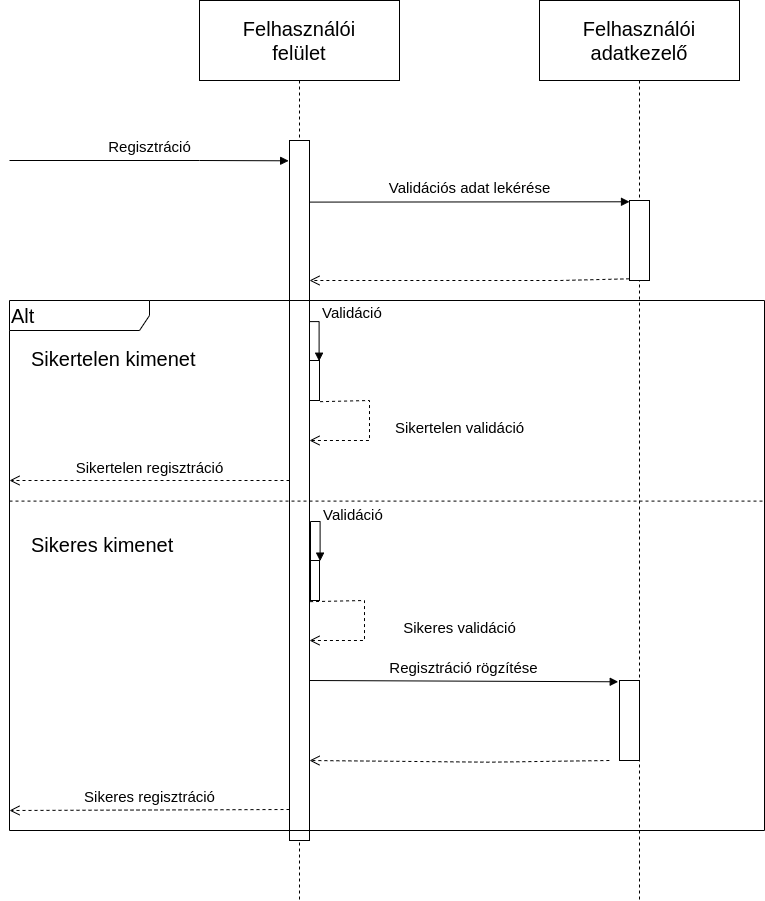

The diagram above was exported from draw.io. Its source (the exported page's mxGraphModel, read from the mxfile embedded in the PNG):
<mxGraphModel dx="2468" dy="773" grid="1" gridSize="10" guides="1" tooltips="1" connect="1" arrows="1" fold="1" page="1" pageScale="1" pageWidth="1100" pageHeight="850" background="none" math="0" shadow="0">
  <root>
    <mxCell id="0" />
    <mxCell id="1" parent="0" />
    <mxCell id="siQ6FhhPh37UH-uckin_-7" value="&lt;font style=&quot;font-size: 20px;&quot;&gt;Felhasználói&lt;br&gt;felület&lt;/font&gt;" style="shape=umlLifeline;perimeter=lifelinePerimeter;whiteSpace=wrap;html=1;container=1;collapsible=0;recursiveResize=0;outlineConnect=0;size=80;expand=1;" parent="1" vertex="1">
      <mxGeometry x="190" y="40" width="200" height="900" as="geometry" />
    </mxCell>
    <mxCell id="siQ6FhhPh37UH-uckin_-9" value="" style="html=1;points=[];perimeter=orthogonalPerimeter;fontSize=25;" parent="siQ6FhhPh37UH-uckin_-7" vertex="1">
      <mxGeometry x="90" y="140" width="20" height="700" as="geometry" />
    </mxCell>
    <mxCell id="siQ6FhhPh37UH-uckin_-68" value="" style="html=1;points=[];perimeter=orthogonalPerimeter;fontSize=20;" parent="siQ6FhhPh37UH-uckin_-7" vertex="1">
      <mxGeometry x="110" y="360" width="10" height="40" as="geometry" />
    </mxCell>
    <mxCell id="siQ6FhhPh37UH-uckin_-72" value="" style="html=1;points=[];perimeter=orthogonalPerimeter;fontSize=20;" parent="siQ6FhhPh37UH-uckin_-7" vertex="1">
      <mxGeometry x="110" y="560" width="10" height="40" as="geometry" />
    </mxCell>
    <mxCell id="siQ6FhhPh37UH-uckin_-74" value="&lt;font style=&quot;font-size: 15px;&quot;&gt;Validáció&lt;/font&gt;" style="edgeStyle=orthogonalEdgeStyle;html=1;align=left;spacingLeft=2;endArrow=block;rounded=0;entryX=1.06;entryY=0.015;fontSize=20;exitX=1.05;exitY=0.657;exitDx=0;exitDy=0;exitPerimeter=0;entryDx=0;entryDy=0;entryPerimeter=0;" parent="siQ6FhhPh37UH-uckin_-7" source="siQ6FhhPh37UH-uckin_-9" target="siQ6FhhPh37UH-uckin_-72" edge="1">
      <mxGeometry x="0.3817" y="9" relative="1" as="geometry">
        <mxPoint x="115.70000000000027" y="480.3800000000001" as="sourcePoint" />
        <Array as="points">
          <mxPoint x="121" y="521" />
        </Array>
        <mxPoint x="120" y="520" as="targetPoint" />
        <mxPoint as="offset" />
      </mxGeometry>
    </mxCell>
    <mxCell id="siQ6FhhPh37UH-uckin_-76" value="&lt;font style=&quot;font-size: 15px;&quot;&gt;Sikeres validáció&lt;/font&gt;" style="html=1;verticalAlign=bottom;endArrow=open;dashed=1;endSize=8;rounded=0;fontSize=20;exitX=1.057;exitY=1.029;exitDx=0;exitDy=0;exitPerimeter=0;" parent="siQ6FhhPh37UH-uckin_-7" edge="1">
      <mxGeometry x="0.2639" y="-95" relative="1" as="geometry">
        <mxPoint x="110.56999999999971" y="601.1600000000003" as="sourcePoint" />
        <mxPoint x="110" y="640" as="targetPoint" />
        <Array as="points">
          <mxPoint x="165" y="600" />
          <mxPoint x="165" y="640" />
        </Array>
        <mxPoint x="95" y="95" as="offset" />
      </mxGeometry>
    </mxCell>
    <mxCell id="siQ6FhhPh37UH-uckin_-79" value="&lt;font style=&quot;font-size: 15px;&quot;&gt;Validáció&lt;/font&gt;" style="edgeStyle=orthogonalEdgeStyle;html=1;align=left;spacingLeft=2;endArrow=block;rounded=0;entryX=1.06;entryY=0.015;fontSize=20;exitX=1.05;exitY=0.657;exitDx=0;exitDy=0;exitPerimeter=0;entryDx=0;entryDy=0;entryPerimeter=0;" parent="siQ6FhhPh37UH-uckin_-7" edge="1">
      <mxGeometry x="0.3816" y="10" relative="1" as="geometry">
        <mxPoint x="110" y="399.9999999999999" as="sourcePoint" />
        <Array as="points">
          <mxPoint x="120" y="321.1" />
        </Array>
        <mxPoint x="119.59999999999991" y="360.70000000000016" as="targetPoint" />
        <mxPoint y="-1" as="offset" />
      </mxGeometry>
    </mxCell>
    <mxCell id="siQ6FhhPh37UH-uckin_-11" value="&lt;font style=&quot;font-size: 20px;&quot;&gt;Felhasználói&lt;br&gt;adatkezelő&lt;/font&gt;" style="shape=umlLifeline;perimeter=lifelinePerimeter;whiteSpace=wrap;html=1;container=1;collapsible=0;recursiveResize=0;outlineConnect=0;size=80;" parent="1" vertex="1">
      <mxGeometry x="530" y="40" width="200" height="900" as="geometry" />
    </mxCell>
    <mxCell id="siQ6FhhPh37UH-uckin_-12" value="" style="html=1;points=[];perimeter=orthogonalPerimeter;fontSize=25;" parent="siQ6FhhPh37UH-uckin_-11" vertex="1">
      <mxGeometry x="80" y="680" width="20" height="80" as="geometry" />
    </mxCell>
    <mxCell id="siQ6FhhPh37UH-uckin_-53" value="" style="html=1;points=[];perimeter=orthogonalPerimeter;fontSize=25;" parent="siQ6FhhPh37UH-uckin_-11" vertex="1">
      <mxGeometry x="90" y="200" width="20" height="80" as="geometry" />
    </mxCell>
    <mxCell id="siQ6FhhPh37UH-uckin_-81" value="" style="html=1;verticalAlign=bottom;endArrow=open;dashed=1;endSize=8;rounded=0;fontSize=20;exitX=-0.007;exitY=0.979;exitDx=0;exitDy=0;exitPerimeter=0;" parent="siQ6FhhPh37UH-uckin_-11" edge="1">
      <mxGeometry x="-0.0018" relative="1" as="geometry">
        <mxPoint x="69.86000000000013" y="760" as="sourcePoint" />
        <mxPoint x="-230" y="760" as="targetPoint" />
        <mxPoint as="offset" />
        <Array as="points">
          <mxPoint x="-50" y="761.6800000000001" />
        </Array>
      </mxGeometry>
    </mxCell>
    <mxCell id="siQ6FhhPh37UH-uckin_-88" value="&lt;font style=&quot;font-size: 15px;&quot;&gt;Validációs adat lekérése&lt;/font&gt;" style="html=1;verticalAlign=bottom;startArrow=none;endArrow=block;startSize=8;rounded=0;fontSize=25;entryX=-0.064;entryY=0.016;entryDx=0;entryDy=0;entryPerimeter=0;exitX=1;exitY=0.088;exitDx=0;exitDy=0;exitPerimeter=0;" parent="siQ6FhhPh37UH-uckin_-11" source="siQ6FhhPh37UH-uckin_-9" edge="1">
      <mxGeometry relative="1" as="geometry">
        <mxPoint x="-218.72000000000003" y="200" as="sourcePoint" />
        <mxPoint x="89.99999999999977" y="201.27999999999975" as="targetPoint" />
        <Array as="points" />
      </mxGeometry>
    </mxCell>
    <mxCell id="siQ6FhhPh37UH-uckin_-10" value="&lt;font style=&quot;font-size: 15px;&quot;&gt;Regisztráció&lt;/font&gt;" style="html=1;verticalAlign=bottom;startArrow=none;endArrow=block;startSize=8;rounded=0;fontSize=25;entryX=-0.043;entryY=0.029;entryDx=0;entryDy=0;entryPerimeter=0;" parent="1" target="siQ6FhhPh37UH-uckin_-9" edge="1">
      <mxGeometry relative="1" as="geometry">
        <mxPoint y="200" as="sourcePoint" />
        <Array as="points">
          <mxPoint x="190" y="200" />
        </Array>
      </mxGeometry>
    </mxCell>
    <mxCell id="siQ6FhhPh37UH-uckin_-54" value="Alt" style="shape=umlFrame;tabWidth=110;tabHeight=30;tabPosition=left;html=1;boundedLbl=1;labelInHeader=1;width=140;height=30;fontSize=20;align=left;" parent="1" vertex="1">
      <mxGeometry y="340" width="755" height="530" as="geometry" />
    </mxCell>
    <mxCell id="siQ6FhhPh37UH-uckin_-55" value="Sikertelen kimenet" style="text;fontSize=20;" parent="siQ6FhhPh37UH-uckin_-54" vertex="1">
      <mxGeometry width="100" height="20" relative="1" as="geometry">
        <mxPoint x="20" y="40" as="offset" />
      </mxGeometry>
    </mxCell>
    <mxCell id="siQ6FhhPh37UH-uckin_-56" value="Sikeres kimenet" style="line;strokeWidth=1;dashed=1;labelPosition=center;verticalLabelPosition=bottom;align=left;verticalAlign=top;spacingLeft=20;spacingTop=15;fontSize=20;" parent="siQ6FhhPh37UH-uckin_-54" vertex="1">
      <mxGeometry y="190.00142857142862" width="755" height="21.2" as="geometry" />
    </mxCell>
    <mxCell id="siQ6FhhPh37UH-uckin_-52" value="" style="html=1;verticalAlign=bottom;endArrow=open;dashed=1;endSize=8;rounded=0;fontSize=20;exitX=-0.007;exitY=0.979;exitDx=0;exitDy=0;exitPerimeter=0;" parent="1" source="siQ6FhhPh37UH-uckin_-53" target="siQ6FhhPh37UH-uckin_-9" edge="1">
      <mxGeometry x="-0.0018" relative="1" as="geometry">
        <mxPoint x="760" y="229.99999999999977" as="sourcePoint" />
        <mxPoint x="300" y="229.99999999999977" as="targetPoint" />
        <mxPoint as="offset" />
        <Array as="points">
          <mxPoint x="550" y="320" />
          <mxPoint x="500" y="320" />
        </Array>
      </mxGeometry>
    </mxCell>
    <mxCell id="siQ6FhhPh37UH-uckin_-71" value="&lt;font style=&quot;font-size: 15px;&quot;&gt;Sikertelen validáció&lt;/font&gt;" style="html=1;verticalAlign=bottom;endArrow=open;dashed=1;endSize=8;rounded=0;fontSize=20;exitX=1.057;exitY=1.029;exitDx=0;exitDy=0;exitPerimeter=0;" parent="1" source="siQ6FhhPh37UH-uckin_-68" edge="1">
      <mxGeometry x="0.197" y="-90" relative="1" as="geometry">
        <mxPoint x="170" y="500" as="sourcePoint" />
        <mxPoint x="300" y="480" as="targetPoint" />
        <Array as="points">
          <mxPoint x="360" y="440" />
          <mxPoint x="360" y="480" />
        </Array>
        <mxPoint x="90" y="90" as="offset" />
      </mxGeometry>
    </mxCell>
    <mxCell id="siQ6FhhPh37UH-uckin_-80" value="&lt;font style=&quot;font-size: 15px;&quot;&gt;Regisztráció rögzítése&lt;/font&gt;" style="html=1;verticalAlign=bottom;startArrow=none;endArrow=block;startSize=8;rounded=0;fontSize=25;entryX=-0.064;entryY=0.016;entryDx=0;entryDy=0;entryPerimeter=0;" parent="1" target="siQ6FhhPh37UH-uckin_-12" edge="1">
      <mxGeometry relative="1" as="geometry">
        <mxPoint x="300" y="720" as="sourcePoint" />
        <mxPoint x="600" y="720" as="targetPoint" />
        <Array as="points" />
      </mxGeometry>
    </mxCell>
    <mxCell id="siQ6FhhPh37UH-uckin_-83" value="&lt;font style=&quot;font-size: 15px;&quot;&gt;Sikeres regisztráció&lt;/font&gt;" style="html=1;verticalAlign=bottom;endArrow=open;dashed=1;endSize=8;rounded=0;fontSize=20;" parent="1" edge="1">
      <mxGeometry relative="1" as="geometry">
        <mxPoint x="280" y="849" as="sourcePoint" />
        <mxPoint y="850" as="targetPoint" />
      </mxGeometry>
    </mxCell>
    <mxCell id="siQ6FhhPh37UH-uckin_-77" value="&lt;font style=&quot;font-size: 15px;&quot;&gt;Sikertelen regisztráció&lt;/font&gt;" style="html=1;verticalAlign=bottom;endArrow=open;dashed=1;endSize=8;rounded=0;fontSize=20;" parent="1" edge="1">
      <mxGeometry relative="1" as="geometry">
        <mxPoint x="280" y="520" as="sourcePoint" />
        <mxPoint y="520" as="targetPoint" />
      </mxGeometry>
    </mxCell>
  </root>
</mxGraphModel>